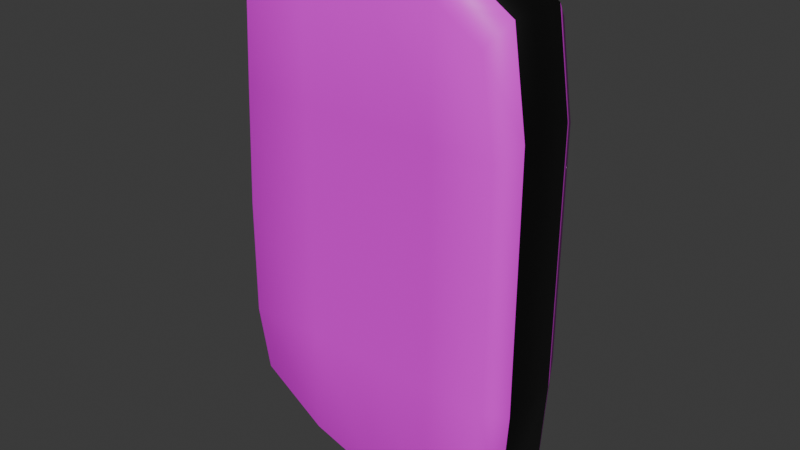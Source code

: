 # Source: Tablet.blend  (saved by Blender 5.0.118; exported with 4.5.12 LTS)
import bpy
from mathutils import Matrix  # noqa: F401  (used for matrix-valued properties, if any)

bpy.ops.wm.read_factory_settings(use_empty=True)
scene = bpy.context.scene
scene.name = 'Scene'

# ---- collections
col_collection = bpy.data.collections.new('Collection'); scene.collection.children.link(col_collection)

# ---- images (referenced by path relative to the original .blend; pixels are not part of the script)
import os
ASSET_DIR = os.environ.get("B2B_ASSET_DIR", "")  # directory of the original .blend (textures are referenced by path, not embedded)
HERE = os.path.dirname(os.path.abspath(__file__))  # packed textures are extracted next to this script under _unpacked/

def load_image(name, relpath, width, height, colorspace="sRGB"):
    """Load a texture the original file referenced (path relative to the .blend, or extracted next to this script)."""
    p = next((c for c in (os.path.join(HERE, relpath), os.path.join(ASSET_DIR, relpath)) if relpath and os.path.exists(c)), "")
    if p:
        img = bpy.data.images.load(p, check_existing=True)
        img.name = name
    else:  # same state as the original file: an image datablock whose file is absent (Cycles renders it pink)
        img = bpy.data.images.new(name, width, height)
        img.source = "FILE"
        img.filepath = "//" + (relpath or name)
    img.colorspace_settings.name = colorspace
    return img
img_armana_letters_babylon_tablet_bm_1024x719_webp = load_image('armana-letters-babylon-tablet-bm-1024x719.webp', 'armana-letters-babylon-tablet-bm-1024x719.webp', 1024, 1024, 'sRGB')

# ---- materials (node trees are filled in below, after node groups)
mat_material = bpy.data.materials.new('Material')
mat_material.alpha_threshold = 0.0
mat_material.use_backface_culling_lightprobe_volume = False
mat_material.roughness = 0.5
mat_material.line_color = (0.0, 0.0, 0.0, 1.0)
mat_material_001 = bpy.data.materials.new('Material.001')

# ---- material node trees
mat_material.use_nodes = True; mat_material.node_tree.nodes.clear()
_N = mat_material.node_tree.nodes; _L = mat_material.node_tree.links
n0 = _N.new('ShaderNodeOutputMaterial'); n0.name = 'Material Output'; n0.location = (200, 100)
n1 = _N.new('ShaderNodeBsdfPrincipled'); n1.name = 'Principled BSDF'; n1.location = (-200, 100)
n2 = _N.new('ShaderNodeTexImage'); n2.name = 'Image Texture'; n2.location = (-623, 66)
n2.image = img_armana_letters_babylon_tablet_bm_1024x719_webp
_L.new(n1.outputs[0], n0.inputs[0])
_L.new(n2.outputs[0], n1.inputs[0])
n0.is_active_output = True
mat_material_001.use_nodes = True; mat_material_001.node_tree.nodes.clear()
_N = mat_material_001.node_tree.nodes; _L = mat_material_001.node_tree.links
n0 = _N.new('ShaderNodeBsdfPrincipled'); n0.name = 'Principled BSDF'; n0.location = (-200, 100)
n1 = _N.new('ShaderNodeOutputMaterial'); n1.name = 'Material Output'; n1.location = (200, 100)
n2 = _N.new('ShaderNodeValToRGB'); n2.name = 'Color Ramp'; n2.location = (-591, 52)
while len(n2.color_ramp.elements) > 1: n2.color_ramp.elements.remove(n2.color_ramp.elements[-1])
n2.color_ramp.elements[0].position = 0.1455; n2.color_ramp.elements[0].color = (0.0, 0.0, 0.0, 1.0)
_e = n2.color_ramp.elements.new(0.4); _e.color = (0.4756, 0.3286, 0.1919, 1.0)
n3 = _N.new('ShaderNodeTexGradient'); n3.name = 'Gradient Texture'; n3.location = (-841, 23)
n4 = _N.new('ShaderNodeMapping'); n4.name = 'Mapping'; n4.location = (-1058, -8)
n4.inputs[2].default_value = (0.0, 1.571, 1.571)
n5 = _N.new('ShaderNodeTexCoord'); n5.name = 'Texture Coordinate'; n5.location = (-1238, -8)
_L.new(n0.outputs[0], n1.inputs[0])
_L.new(n2.outputs[0], n0.inputs[0])
_L.new(n4.outputs[0], n3.inputs[0])
_L.new(n5.outputs[2], n4.inputs[0])
_L.new(n3.outputs[1], n2.inputs[0])
n1.is_active_output = True

# ---- world
world_world = bpy.data.worlds.new('World'); scene.world = world_world
world_world.use_nodes = True; world_world.node_tree.nodes.clear()
_N = world_world.node_tree.nodes; _L = world_world.node_tree.links
n0 = _N.new('ShaderNodeOutputWorld'); n0.name = 'World Output'; n0.location = (200, 100)
n1 = _N.new('ShaderNodeBackground'); n1.name = 'Background'; n1.location = (-200, 100)
n1.inputs[0].default_value = (0.05088, 0.05088, 0.05088, 1.0)
_L.new(n1.outputs[0], n0.inputs[0])
n0.is_active_output = True
world_world.color = (0.05088, 0.05088, 0.05088)
world_world.sun_shadow_jitter_overblur = 0.0

# ---- meshes
me_cube_001 = bpy.data.meshes.new('Cube.001')
me_cube_001.from_pydata([(-0.8967, -0.9138, -0.7015), (-0.8967, -0.9138, 0.8483), (-0.8967, 0.9138, -0.7015), (-0.8967, 0.9138, 0.8483), (0.8172, -0.9138, -0.8477), (0.773, -0.9138, 0.7971), (0.8172, 0.9138, -0.8477), (0.773, 0.9138, 0.7971), (-0.9793, -1.311e-07, -0.768), (-0.9725, -0.9138, 0.0003172), (-0.9793, 4.068e-08, 0.928), (-0.9725, 0.9138, 0.0003172), (-0.001836, 0.9138, -0.9573), (-0.001836, 0.9138, 0.9507), (0.8614, 0.9138, 0.0003172), (0.8963, -4.068e-08, -0.928), (0.8479, 7.233e-08, 0.872), (0.8614, -0.9138, 0.0003172), (-0.001836, -0.9138, -0.9573), (-0.001836, -0.9138, 0.9507), (0.0, 0.0, 1.04), (0.0, 0.0, -1.048), (-0.001836, -0.9138, 0.0003172), (0.9447, 0.0, 0.0), (-0.001836, 0.9138, 0.0003172), (-1.062, 0.0, 0.0), (-0.9793, -0.5, -0.768), (-0.9346, -0.9138, 0.4572), (-0.9793, 0.5, 0.928), (-0.9788, 0.9138, -0.4566), (-0.4587, 0.9138, -0.8733), (0.4551, 0.9138, 0.9141), (0.8614, 0.9138, -0.4566), (0.8963, 0.5, -0.928), (0.8479, -0.5, 0.872), (0.8614, -0.9138, -0.4566), (0.4551, -0.9138, -0.9573), (-0.4587, -0.9138, 0.9141), (-0.9793, 0.5, -0.768), (-0.9788, -0.9138, -0.4566), (-0.9793, -0.5, 0.928), (-0.9346, 0.9138, 0.4572), (0.4551, 0.9138, -0.9573), (-0.4587, 0.9138, 0.9141), (0.8614, 0.9138, 0.4572), (0.8963, -0.5, -0.928), (0.8479, 0.5, 0.872), (0.8614, -0.9138, 0.4572), (-0.4587, -0.9138, -0.8733), (0.4551, -0.9138, 0.9141), (0.0, -0.5, 1.04), (0.0, 0.5, 1.04), (0.5, 0.0, 1.0), (-0.5, 0.0, 1.0), (0.0, -0.5, -1.048), (0.0, 0.5, -1.048), (-0.5, -2.486e-08, -0.956), (0.5, 0.0, -1.048), (-0.4587, -0.9138, 0.0003172), (0.4551, -0.9138, 0.0003172), (-0.001836, -0.9138, -0.4566), (-0.001836, -0.9138, 0.4572), (0.9447, -0.5, 0.0), (0.9447, 0.5, 0.0), (0.9447, 0.0, -0.5), (0.9447, 0.0, 0.5), (0.4551, 0.9138, 0.0003172), (-0.4587, 0.9138, 0.0003172), (-0.001836, 0.9138, -0.4566), (-0.001836, 0.9138, 0.4572), (-1.062, 0.5, 0.0), (-1.062, -0.5, 0.0), (-1.069, 0.0, -0.5), (-1.021, 0.0, 0.5), (-1.021, -0.5, 0.5), (-1.069, -0.5, -0.5), (-1.069, 0.5, -0.5), (-0.4587, 0.9138, 0.4572), (-0.4587, 0.9138, -0.4566), (0.4551, 0.9138, -0.4566), (0.9447, 0.5, 0.5), (0.9447, 0.5, -0.5), (0.9447, -0.5, -0.5), (0.4551, -0.9138, 0.4572), (0.4551, -0.9138, -0.4566), (-0.4587, -0.9138, -0.4566), (0.5, 0.5, -1.048), (-0.5, 0.5, -0.956), (-0.5, -0.5, -0.956), (-0.5, 0.5, 1.0), (0.5, 0.5, 1.0), (0.5, -0.5, 1.0), (-0.5, -0.5, 1.0), (0.5, -0.5, -1.048), (-0.4587, -0.9138, 0.4572), (0.9447, -0.5, 0.5), (0.4551, 0.9138, 0.4572), (-1.021, 0.5, 0.5)], [], [(97, 28, 3, 41), (96, 31, 7, 44), (95, 34, 5, 47), (94, 37, 1, 27), (93, 45, 4, 36), (92, 40, 1, 37), (91, 50, 19, 49), (90, 51, 20, 52), (89, 28, 10, 53), (88, 54, 18, 48), (87, 55, 21, 56), (86, 33, 15, 57), (85, 58, 9, 39), (84, 59, 22, 60), (83, 49, 19, 61), (82, 62, 17, 35), (81, 63, 23, 64), (80, 46, 16, 65), (79, 66, 14, 32), (78, 67, 24, 68), (77, 43, 13, 69), (76, 70, 11, 29), (75, 71, 25, 72), (74, 40, 10, 73), (71, 74, 73, 25), (9, 27, 74, 71), (27, 1, 40, 74), (26, 75, 72, 8), (0, 39, 75, 26), (39, 9, 71, 75), (38, 76, 29, 2), (8, 72, 76, 38), (72, 25, 70, 76), (67, 77, 69, 24), (11, 41, 77, 67), (41, 3, 43, 77), (30, 78, 68, 12), (2, 29, 78, 30), (29, 11, 67, 78), (42, 79, 32, 6), (12, 68, 79, 42), (68, 24, 66, 79), (63, 80, 65, 23), (14, 44, 80, 63), (44, 7, 46, 80), (33, 81, 64, 15), (6, 32, 81, 33), (32, 14, 63, 81), (45, 82, 35, 4), (15, 64, 82, 45), (64, 23, 62, 82), (59, 83, 61, 22), (17, 47, 83, 59), (47, 5, 49, 83), (36, 84, 60, 18), (4, 35, 84, 36), (35, 17, 59, 84), (48, 85, 39, 0), (18, 60, 85, 48), (60, 22, 58, 85), (55, 86, 57, 21), (12, 42, 86, 55), (42, 6, 33, 86), (38, 87, 56, 8), (2, 30, 87, 38), (30, 12, 55, 87), (26, 88, 48, 0), (8, 56, 88, 26), (56, 21, 54, 88), (51, 89, 53, 20), (13, 43, 89, 51), (43, 3, 28, 89), (46, 90, 52, 16), (7, 31, 90, 46), (31, 13, 51, 90), (34, 91, 49, 5), (16, 52, 91, 34), (52, 20, 50, 91), (50, 92, 37, 19), (20, 53, 92, 50), (53, 10, 40, 92), (54, 93, 36, 18), (21, 57, 93, 54), (57, 15, 45, 93), (58, 94, 27, 9), (22, 61, 94, 58), (61, 19, 37, 94), (62, 95, 47, 17), (23, 65, 95, 62), (65, 16, 34, 95), (66, 96, 44, 14), (24, 69, 96, 66), (69, 13, 31, 96), (70, 97, 41, 11), (25, 73, 97, 70), (73, 10, 28, 97)])
me_cube_001.polygons.foreach_set('use_smooth', [True] * 96)
me_cube_001.polygons.foreach_set('material_index', [0, 0, 0, 0, 0, 0, 0, 1, 1, 0, 1, 1, 0, 0, 0, 0, 1, 1, 0, 0, 0, 0, 1, 1, 1, 0, 0, 1, 0, 0, 0, 1, 1, 0, 0, 0, 0, 0, 0, 0, 0, 0, 1, 0, 0, 1, 0, 0, 0, 1, 1, 0, 0, 0, 0, 0, 0, 0, 0, 0, 1, 0, 0, 1, 0, 0, 0, 1, 1, 1, 0, 0, 1, 0, 0, 0, 1, 1, 0, 1, 1, 0, 1, 1, 0, 0, 0, 0, 1, 1, 0, 0, 0, 0, 1, 1])
_uv = me_cube_001.uv_layers.new(name='UVMap')
_uv.uv.foreach_set('vector', [0.3467, 0.6979, 0.3531, 0.8666, 0.3659, 0.8352, 0.3601, 0.681, 0.5751, 0.681, 0.5751, 0.8611, 0.6243, 0.815, 0.638, 0.681, 0.6509, 0.6979, 0.6359, 0.8445, 0.6243, 0.815, 0.638, 0.681, 0.4337, 0.681, 0.4337, 0.8611, 0.3659, 0.8352, 0.3601, 0.681, 0.5821, 0.08768, 0.6434, 0.135, 0.6312, 0.1666, 0.5751, 0.1234, 0.4273, 0.895, 0.3531, 0.8666, 0.3659, 0.8352, 0.4337, 0.8611, 0.5821, 0.895, 0.5047, 0.9108, 0.5044, 0.8755, 0.5751, 0.8611, 0.5821, 0.895, 0.5047, 0.9108, 0.5047, 0.9108, 0.5821, 0.895, 0.4273, 0.895, 0.3531, 0.8666, 0.3531, 0.8666, 0.4273, 0.895, 0.4273, 0.1239, 0.5047, 0.08768, 0.5044, 0.1234, 0.4337, 0.1566, 0.4273, 0.1239, 0.5047, 0.08768, 0.5047, 0.08768, 0.4273, 0.1239, 0.5821, 0.08768, 0.6434, 0.135, 0.6434, 0.135, 0.5821, 0.08768, 0.4337, 0.3208, 0.4337, 0.5009, 0.3542, 0.5009, 0.3532, 0.3208, 0.5751, 0.3208, 0.5751, 0.5009, 0.5044, 0.5009, 0.5044, 0.3208, 0.5751, 0.681, 0.5751, 0.8611, 0.5044, 0.8755, 0.5044, 0.681, 0.6509, 0.3037, 0.6509, 0.5008, 0.638, 0.5009, 0.638, 0.3208, 0.6509, 0.3037, 0.6509, 0.5008, 0.6509, 0.5008, 0.6509, 0.3037, 0.6509, 0.6979, 0.6359, 0.8445, 0.6359, 0.8445, 0.6509, 0.6979, 0.5751, 0.3208, 0.5751, 0.5009, 0.638, 0.5009, 0.638, 0.3208, 0.4337, 0.3208, 0.4337, 0.5009, 0.5044, 0.5009, 0.5044, 0.3208, 0.4337, 0.681, 0.4337, 0.8611, 0.5044, 0.8755, 0.5044, 0.681, 0.3392, 0.3037, 0.3403, 0.5008, 0.3542, 0.5009, 0.3532, 0.3208, 0.3392, 0.3037, 0.3403, 0.5008, 0.3403, 0.5008, 0.3392, 0.3037, 0.3467, 0.6979, 0.3531, 0.8666, 0.3531, 0.8666, 0.3467, 0.6979, 0.3403, 0.5008, 0.3467, 0.6979, 0.3467, 0.6979, 0.3403, 0.5008, 0.3542, 0.5009, 0.3601, 0.681, 0.3467, 0.6979, 0.3403, 0.5008, 0.3601, 0.681, 0.3659, 0.8352, 0.3531, 0.8666, 0.3467, 0.6979, 0.3531, 0.1981, 0.3392, 0.3037, 0.3392, 0.3037, 0.3531, 0.1981, 0.3659, 0.2243, 0.3532, 0.3208, 0.3392, 0.3037, 0.3531, 0.1981, 0.3532, 0.3208, 0.3542, 0.5009, 0.3403, 0.5008, 0.3392, 0.3037, 0.3531, 0.1981, 0.3392, 0.3037, 0.3532, 0.3208, 0.3659, 0.2243, 0.3531, 0.1981, 0.3392, 0.3037, 0.3392, 0.3037, 0.3531, 0.1981, 0.3392, 0.3037, 0.3403, 0.5008, 0.3403, 0.5008, 0.3392, 0.3037, 0.4337, 0.5009, 0.4337, 0.681, 0.5044, 0.681, 0.5044, 0.5009, 0.3542, 0.5009, 0.3601, 0.681, 0.4337, 0.681, 0.4337, 0.5009, 0.3601, 0.681, 0.3659, 0.8352, 0.4337, 0.8611, 0.4337, 0.681, 0.4337, 0.1566, 0.4337, 0.3208, 0.5044, 0.3208, 0.5044, 0.1234, 0.3659, 0.2243, 0.3532, 0.3208, 0.4337, 0.3208, 0.4337, 0.1566, 0.3532, 0.3208, 0.3542, 0.5009, 0.4337, 0.5009, 0.4337, 0.3208, 0.5751, 0.1234, 0.5751, 0.3208, 0.638, 0.3208, 0.6312, 0.1666, 0.5044, 0.1234, 0.5044, 0.3208, 0.5751, 0.3208, 0.5751, 0.1234, 0.5044, 0.3208, 0.5044, 0.5009, 0.5751, 0.5009, 0.5751, 0.3208, 0.6509, 0.5008, 0.6509, 0.6979, 0.6509, 0.6979, 0.6509, 0.5008, 0.638, 0.5009, 0.638, 0.681, 0.6509, 0.6979, 0.6509, 0.5008, 0.638, 0.681, 0.6243, 0.815, 0.6359, 0.8445, 0.6509, 0.6979, 0.6434, 0.135, 0.6509, 0.3037, 0.6509, 0.3037, 0.6434, 0.135, 0.6312, 0.1666, 0.638, 0.3208, 0.6509, 0.3037, 0.6434, 0.135, 0.638, 0.3208, 0.638, 0.5009, 0.6509, 0.5008, 0.6509, 0.3037, 0.6434, 0.135, 0.6509, 0.3037, 0.638, 0.3208, 0.6312, 0.1666, 0.6434, 0.135, 0.6509, 0.3037, 0.6509, 0.3037, 0.6434, 0.135, 0.6509, 0.3037, 0.6509, 0.5008, 0.6509, 0.5008, 0.6509, 0.3037, 0.5751, 0.5009, 0.5751, 0.681, 0.5044, 0.681, 0.5044, 0.5009, 0.638, 0.5009, 0.638, 0.681, 0.5751, 0.681, 0.5751, 0.5009, 0.638, 0.681, 0.6243, 0.815, 0.5751, 0.8611, 0.5751, 0.681, 0.5751, 0.1234, 0.5751, 0.3208, 0.5044, 0.3208, 0.5044, 0.1234, 0.6312, 0.1666, 0.638, 0.3208, 0.5751, 0.3208, 0.5751, 0.1234, 0.638, 0.3208, 0.638, 0.5009, 0.5751, 0.5009, 0.5751, 0.3208, 0.4337, 0.1566, 0.4337, 0.3208, 0.3532, 0.3208, 0.3659, 0.2243, 0.5044, 0.1234, 0.5044, 0.3208, 0.4337, 0.3208, 0.4337, 0.1566, 0.5044, 0.3208, 0.5044, 0.5009, 0.4337, 0.5009, 0.4337, 0.3208, 0.5047, 0.08768, 0.5821, 0.08768, 0.5821, 0.08768, 0.5047, 0.08768, 0.5044, 0.1234, 0.5751, 0.1234, 0.5821, 0.08768, 0.5047, 0.08768, 0.5751, 0.1234, 0.6312, 0.1666, 0.6434, 0.135, 0.5821, 0.08768, 0.3531, 0.1981, 0.4273, 0.1239, 0.4273, 0.1239, 0.3531, 0.1981, 0.3659, 0.2243, 0.4337, 0.1566, 0.4273, 0.1239, 0.3531, 0.1981, 0.4337, 0.1566, 0.5044, 0.1234, 0.5047, 0.08768, 0.4273, 0.1239, 0.3531, 0.1981, 0.4273, 0.1239, 0.4337, 0.1566, 0.3659, 0.2243, 0.3531, 0.1981, 0.4273, 0.1239, 0.4273, 0.1239, 0.3531, 0.1981, 0.4273, 0.1239, 0.5047, 0.08768, 0.5047, 0.08768, 0.4273, 0.1239, 0.5047, 0.9108, 0.4273, 0.895, 0.4273, 0.895, 0.5047, 0.9108, 0.5044, 0.8755, 0.4337, 0.8611, 0.4273, 0.895, 0.5047, 0.9108, 0.4337, 0.8611, 0.3659, 0.8352, 0.3531, 0.8666, 0.4273, 0.895, 0.6359, 0.8445, 0.5821, 0.895, 0.5821, 0.895, 0.6359, 0.8445, 0.6243, 0.815, 0.5751, 0.8611, 0.5821, 0.895, 0.6359, 0.8445, 0.5751, 0.8611, 0.5044, 0.8755, 0.5047, 0.9108, 0.5821, 0.895, 0.6359, 0.8445, 0.5821, 0.895, 0.5751, 0.8611, 0.6243, 0.815, 0.6359, 0.8445, 0.5821, 0.895, 0.5821, 0.895, 0.6359, 0.8445, 0.5821, 0.895, 0.5047, 0.9108, 0.5047, 0.9108, 0.5821, 0.895, 0.5047, 0.9108, 0.4273, 0.895, 0.4337, 0.8611, 0.5044, 0.8755, 0.5047, 0.9108, 0.4273, 0.895, 0.4273, 0.895, 0.5047, 0.9108, 0.4273, 0.895, 0.3531, 0.8666, 0.3531, 0.8666, 0.4273, 0.895, 0.5047, 0.08768, 0.5821, 0.08768, 0.5751, 0.1234, 0.5044, 0.1234, 0.5047, 0.08768, 0.5821, 0.08768, 0.5821, 0.08768, 0.5047, 0.08768, 0.5821, 0.08768, 0.6434, 0.135, 0.6434, 0.135, 0.5821, 0.08768, 0.4337, 0.5009, 0.4337, 0.681, 0.3601, 0.681, 0.3542, 0.5009, 0.5044, 0.5009, 0.5044, 0.681, 0.4337, 0.681, 0.4337, 0.5009, 0.5044, 0.681, 0.5044, 0.8755, 0.4337, 0.8611, 0.4337, 0.681, 0.6509, 0.5008, 0.6509, 0.6979, 0.638, 0.681, 0.638, 0.5009, 0.6509, 0.5008, 0.6509, 0.6979, 0.6509, 0.6979, 0.6509, 0.5008, 0.6509, 0.6979, 0.6359, 0.8445, 0.6359, 0.8445, 0.6509, 0.6979, 0.5751, 0.5009, 0.5751, 0.681, 0.638, 0.681, 0.638, 0.5009, 0.5044, 0.5009, 0.5044, 0.681, 0.5751, 0.681, 0.5751, 0.5009, 0.5044, 0.681, 0.5044, 0.8755, 0.5751, 0.8611, 0.5751, 0.681, 0.3403, 0.5008, 0.3467, 0.6979, 0.3601, 0.681, 0.3542, 0.5009, 0.3403, 0.5008, 0.3467, 0.6979, 0.3467, 0.6979, 0.3403, 0.5008, 0.3467, 0.6979, 0.3531, 0.8666, 0.3531, 0.8666, 0.3467, 0.6979])
me_cube_001.materials.append(mat_material)
me_cube_001.materials.append(mat_material_001)
me_cube_001.update()

# ---- objects
ob_empty = bpy.data.objects.new('Empty', img_armana_letters_babylon_tablet_bm_1024x719_webp)
ob_tablet = bpy.data.objects.new('Tablet', me_cube_001)

# ---- transforms, parenting, visibility, modifiers, constraints
ob_empty.location = (0.0, 0.0, 0.0)
ob_empty.rotation_euler = (1.572, 2.22e-16, 2.222e-16)
ob_empty.scale = (15.17, 15.17, 15.17)
ob_empty.empty_display_type = 'IMAGE'
ob_tablet.location = (0.0, 0.0, 0.0)
ob_tablet.scale = (2.433, 1.0, 4.205)

# ---- collection membership
col_collection.objects.link(ob_empty)
col_collection.objects.link(ob_tablet)

# ---- scene / render settings (as saved in the file)
scene.frame_start = 1; scene.frame_end = 250; scene.frame_set(1)
scene.render.engine = 'BLENDER_EEVEE_NEXT'
scene.render.bake_bias = 0.0
scene.render.bake_samples = 0
scene.cycles.sampling_pattern = 'TABULATED_SOBOL'
scene.eevee.use_volume_custom_range = False
bpy.context.view_layer.update()

# ---- added for rendering (the .blend has no active camera and no usable light): camera, sun
cam_auto = bpy.data.cameras.new('AutoCamera')
cam_auto.lens = 50.0
cam_auto.sensor_width = 36.0
cam_auto.clip_end = 1000.0
ob_auto_camera = bpy.data.objects.new('AutoCamera', cam_auto)
scene.collection.objects.link(ob_auto_camera)
ob_auto_camera.location = (9.30459, -11.3472, 7.54797)
ob_auto_camera.rotation_euler = (1.09748, -7.21219e-08, 0.694738)
scene.camera = ob_auto_camera
light_auto_sun = bpy.data.lights.new('AutoSun', 'SUN')
light_auto_sun.energy = 3.0
light_auto_sun.angle = 0.0523599
ob_auto_sun = bpy.data.objects.new('AutoSun', light_auto_sun)
scene.collection.objects.link(ob_auto_sun)
ob_auto_sun.rotation_euler = (0.872665, 0.174533, 0.523599)
bpy.context.view_layer.update()

